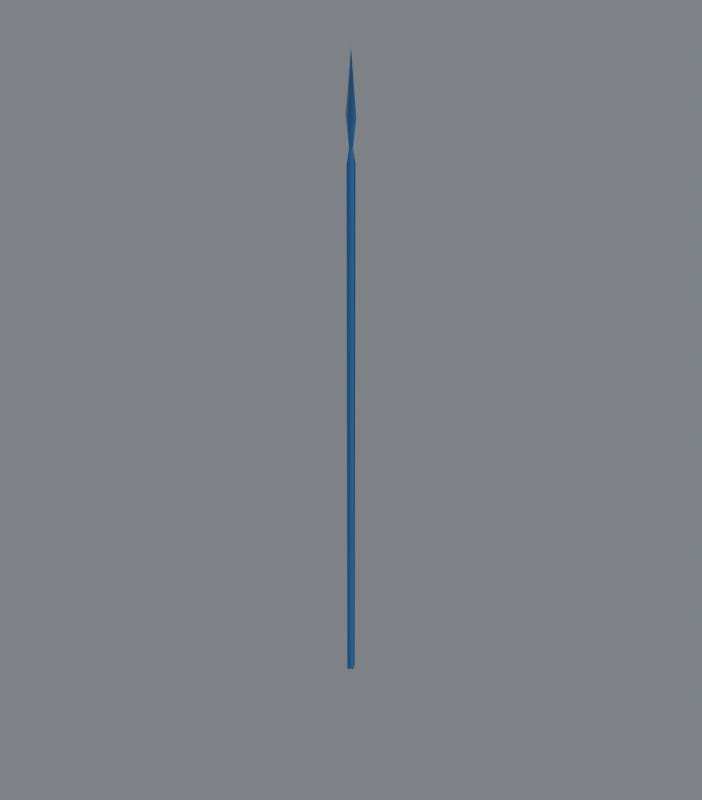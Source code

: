 # Source: Korea_cavalry_spear.blend  (saved by Blender 5.2.45; exported with 4.5.12 LTS)
import bpy
from mathutils import Matrix  # noqa: F401  (used for matrix-valued properties, if any)

bpy.ops.wm.read_factory_settings(use_empty=True)
scene = bpy.context.scene
scene.name = 'Scene'

# ---- collections
col_collection = bpy.data.collections.new('Collection'); scene.collection.children.link(col_collection)

# ---- images (referenced by path relative to the original .blend; pixels are not part of the script)
import os
ASSET_DIR = os.environ.get("B2B_ASSET_DIR", "")  # directory of the original .blend (textures are referenced by path, not embedded)
HERE = os.path.dirname(os.path.abspath(__file__))  # packed textures are extracted next to this script under _unpacked/

def load_image(name, relpath, width, height, colorspace="sRGB"):
    """Load a texture the original file referenced (path relative to the .blend, or extracted next to this script)."""
    p = next((c for c in (os.path.join(HERE, relpath), os.path.join(ASSET_DIR, relpath)) if relpath and os.path.exists(c)), "")
    if p:
        img = bpy.data.images.load(p, check_existing=True)
        img.name = name
    else:  # same state as the original file: an image datablock whose file is absent (Cycles renders it pink)
        img = bpy.data.images.new(name, width, height)
        img.source = "FILE"
        img.filepath = "//" + (relpath or name)
    img.colorspace_settings.name = colorspace
    return img
img_korean_equipment_authored_albedo = load_image('Korean equipment authored albedo', '5e9b2b33d4a5a74ee74bec6f1c159413da1833047e5e2cabe25298795723f892.png', 1024, 1024, 'sRGB')
img_equipment_pattern = load_image('Equipment pattern', 'd22deb07048f57fcbd12e9c4e9a92cfc34290d8752731abe6a899dbfa191b2bf.png', 1024, 1024, 'Non-Color')
img_equipment_roughness = load_image('Equipment roughness', 'cd821d893ca8fba8bbfc70b5316ee51db6f90102fbafae4b92ed11bb07f0148f.png', 1024, 1024, 'Non-Color')
img_equipment_metalness = load_image('Equipment metalness', 'c5d353a2d88dad5ce82da9c2b841dd59bdead9c734eb9bf4cf0dfc7371920c1a.png', 1024, 1024, 'Non-Color')
img_equipment_normal = load_image('Equipment normal', 'd18487a5a6e56d135c2e7d6610d3ff69d18c2e37217cd755feb02f548590415c.png', 1024, 1024, 'Non-Color')

# ---- materials (node trees are filled in below, after node groups)
mat_korea_equipment_shared_source_atlas = bpy.data.materials.new('Korea equipment shared source atlas')
mat_korea_equipment_shared_source_atlas.diffuse_color = (0.25, 0.2, 0.12, 1.0)

# ---- material node trees
mat_korea_equipment_shared_source_atlas.use_nodes = True; mat_korea_equipment_shared_source_atlas.node_tree.nodes.clear()
_N = mat_korea_equipment_shared_source_atlas.node_tree.nodes; _L = mat_korea_equipment_shared_source_atlas.node_tree.links
n0 = _N.new('ShaderNodeBsdfPrincipled'); n0.name = 'Principled BSDF'; n0.location = (-200, 100)
n0.inputs[10].default_value = 0.005
n1 = _N.new('ShaderNodeOutputMaterial'); n1.name = 'Material Output'; n1.location = (200, 100)
n2 = _N.new('ShaderNodeUVMap'); n2.name = 'UV Map'; n2.location = (0, 0)
n2.width = 160
n2.uv_map = 'Korean source atlas UV'
n3 = _N.new('ShaderNodeTexImage'); n3.name = 'Image Texture'; n3.location = (0, 0)
n3.label = 'albedo'
n3.image = img_korean_equipment_authored_albedo
n4 = _N.new('ShaderNodeTexImage'); n4.name = 'Image Texture.001'; n4.location = (0, 0)
n4.label = 'pattern'
n4.image = img_equipment_pattern
n5 = _N.new('ShaderNodeTexImage'); n5.name = 'Image Texture.002'; n5.location = (0, 0)
n5.label = 'roughness'
n5.image = img_equipment_roughness
n6 = _N.new('ShaderNodeTexImage'); n6.name = 'Image Texture.003'; n6.location = (0, 0)
n6.label = 'metalness'
n6.image = img_equipment_metalness
n7 = _N.new('ShaderNodeTexImage'); n7.name = 'Image Texture.004'; n7.location = (0, 0)
n7.label = 'normal'
n7.image = img_equipment_normal
n8 = _N.new('ShaderNodeNormalMap'); n8.name = 'Normal Map'; n8.location = (0, 0)
n8.width = 160
n9 = _N.new('ShaderNodeSeparateColor'); n9.name = 'Separate Color'; n9.location = (0, 0)
n10 = _N.new('ShaderNodeMixRGB'); n10.name = 'Mix (Legacy)'; n10.location = (0, 0)
n10.inputs[2].default_value = (0.05, 0.19, 0.5, 1.0)
_L.new(n0.outputs[0], n1.inputs[0])
_L.new(n2.outputs[0], n3.inputs[0])
_L.new(n2.outputs[0], n4.inputs[0])
_L.new(n2.outputs[0], n5.inputs[0])
_L.new(n5.outputs[0], n0.inputs[2])
_L.new(n2.outputs[0], n6.inputs[0])
_L.new(n6.outputs[0], n0.inputs[1])
_L.new(n2.outputs[0], n7.inputs[0])
_L.new(n7.outputs[0], n8.inputs[1])
_L.new(n8.outputs[0], n0.inputs[5])
_L.new(n4.outputs[0], n9.inputs[0])
_L.new(n9.outputs[0], n10.inputs[0])
_L.new(n3.outputs[0], n10.inputs[1])
_L.new(n10.outputs[0], n0.inputs[0])
n1.is_active_output = True

# ---- world
world_world = bpy.data.worlds.new('World'); scene.world = world_world
world_world.use_nodes = True; world_world.node_tree.nodes.clear()
_N = world_world.node_tree.nodes; _L = world_world.node_tree.links
n0 = _N.new('ShaderNodeOutputWorld'); n0.name = 'World Output'; n0.location = (200, 100)
n1 = _N.new('ShaderNodeBackground'); n1.name = 'Background'; n1.location = (-200, 100)
n1.inputs[0].default_value = (0.3, 0.32, 0.35, 1.0)
n1.inputs[1].default_value = 0.7
_L.new(n1.outputs[0], n0.inputs[0])
n0.is_active_output = True
world_world.color = (0.07, 0.08, 0.09)
world_world.sun_shadow_jitter_overblur = 0.0

# ---- meshes
me_aoe_iv_asset___geo_spear_basic = bpy.data.meshes.new('AoE IV asset · geo_spear_basic')
me_aoe_iv_asset___geo_spear_basic.from_pydata([(0.02451, -0.006569, 2.191), (0.02451, -0.006569, 2.191), (0.02522, -0.00676, -0.8027), (0.02522, -0.00676, -0.8027), (0.02522, -0.00676, -0.8027), (-0.02522, 0.006756, -0.8027), (-0.02522, 0.006756, -0.8027), (-0.02522, 0.006756, -0.8027), (-0.02451, 0.006561, 2.191), (-0.02451, 0.006561, 2.191), (-0.0159, 0.004257, 2.268), (-0.0159, 0.004257, 2.268), (-0.0159, 0.004257, 2.268), (-0.0159, 0.004257, 2.268), (0.0028, 0.01045, 2.268), (0.0028, 0.01045, 2.268), (-0.002804, -0.01046, 2.268), (-0.002804, -0.01046, 2.268), (0.006565, 0.02451, 2.191), (-0.00676, -0.02522, -0.8027), (-0.00676, -0.02522, -0.8027), (0.03901, -0.008942, 2.408), (0.03901, -0.008942, 2.408), (0.005152, 0.01644, 2.408), (-0.006569, -0.02452, 2.191), (-0.03901, 0.008935, 2.408), (-0.03901, 0.008935, 2.408), (-0.005156, -0.01645, 2.408), (0.006756, 0.02522, -0.8027), (0.006756, 0.02522, -0.8027), (-3.994e-06, -8.774e-07, 2.721), (-3.994e-06, -8.774e-07, 2.721), (0.0159, -0.004261, 2.268), (0.0159, -0.004261, 2.268), (0.0159, -0.004261, 2.268), (0.0159, -0.004261, 2.268)], [], [(9, 6, 24), (24, 6, 20), (18, 5, 8), (5, 18, 28), (0, 3, 18), (18, 3, 28), (24, 2, 1), (2, 24, 20), (29, 19, 7), (19, 29, 4), (31, 26, 27), (30, 23, 25), (30, 21, 23), (31, 27, 22), (21, 35, 23), (23, 35, 14), (23, 12, 25), (12, 23, 14), (26, 10, 27), (27, 10, 16), (27, 33, 22), (33, 27, 16), (32, 0, 15), (0, 18, 15), (15, 18, 11), (18, 8, 11), (13, 9, 17), (9, 24, 17), (17, 24, 34), (24, 1, 34)])
_uv = me_aoe_iv_asset___geo_spear_basic.uv_layers.new(name='Native donor UV preserved')
_uv.uv.foreach_set('vector', [0.9399, 0.07959, 0.9219, 0.9966, 0.874, 0.08008, 0.874, 0.08008, 0.9219, 0.9966, 0.856, 0.9965, 0.6382, 0.08057, 0.541, 0.997, 0.5723, 0.08008, 0.541, 0.997, 0.6382, 0.08057, 0.6069, 0.9972, 0.7041, 0.08057, 0.6733, 0.9974, 0.6382, 0.08057, 0.6382, 0.08057, 0.6733, 0.9974, 0.6069, 0.9972, 0.874, 0.08008, 0.7896, 0.9964, 0.8086, 0.0791, 0.7896, 0.9964, 0.874, 0.08008, 0.856, 0.9965, 0.3748, 0.272, 0.4683, 0.272, 0.4214, 0.2832, 0.4683, 0.272, 0.3748, 0.272, 0.4214, 0.2603, 0.3037, 0.4478, 0.4158, 0.6594, 0.3037, 0.668, 0.1571, 0.1553, 0.1571, 0.376, 0.04529, 0.3672, 0.1571, 0.1553, 0.269, 0.3677, 0.1571, 0.376, 0.3037, 0.4478, 0.3037, 0.668, 0.1919, 0.6594, 0.269, 0.3677, 0.2217, 0.4272, 0.1571, 0.376, 0.1571, 0.376, 0.2217, 0.4272, 0.1571, 0.4307, 0.1571, 0.376, 0.09259, 0.4272, 0.04529, 0.3672, 0.09259, 0.4272, 0.1571, 0.376, 0.1571, 0.4307, 0.4158, 0.6594, 0.3684, 0.7195, 0.3037, 0.668, 0.3037, 0.668, 0.3684, 0.7195, 0.3037, 0.7229, 0.3037, 0.668, 0.2394, 0.7195, 0.1919, 0.6594, 0.2394, 0.7195, 0.3037, 0.668, 0.3037, 0.7229, 0.6914, 0.003906, 0.7041, 0.08057, 0.6455, 0.004395, 0.7041, 0.08057, 0.6382, 0.08057, 0.6455, 0.004395, 0.6455, 0.004395, 0.6382, 0.08057, 0.5996, 0.003418, 0.6382, 0.08057, 0.5723, 0.08008, 0.5996, 0.003418, 0.9258, 0.003418, 0.9399, 0.07959, 0.8804, 0.003418, 0.9399, 0.07959, 0.874, 0.08008, 0.8804, 0.003418, 0.8804, 0.003418, 0.874, 0.08008, 0.8345, 0.00293, 0.874, 0.08008, 0.8086, 0.0791, 0.8345, 0.00293])
_uv = me_aoe_iv_asset___geo_spear_basic.uv_layers.new(name='Korean source atlas UV')
_uv.uv.foreach_set('vector', [0.226, 0.6197, 0.1325, 0.6232, 0.226, 0.0528, 0.226, 0.0528, 0.1325, 0.6232, 0.1325, 0.04, 0.226, 0.5833, 0.1325, 0.18, 0.226, 0.1891, 0.1325, 0.18, 0.226, 0.5833, 0.1325, 0.5857, 0.226, 0.3802, 0.1325, 0.3767, 0.226, 0.9469, 0.226, 0.9469, 0.1325, 0.3767, 0.1325, 0.96, 0.226, 0.4167, 0.1325, 0.82, 0.226, 0.8109, 0.1325, 0.82, 0.226, 0.4167, 0.1325, 0.4142, 0.1977, 0.96, 0.1772, 0.04, 0.1492, 0.6232, 0.1772, 0.04, 0.1977, 0.96, 0.2258, 0.3767, 0.1175, 0.4999, 0.1077, 0.004981, 0.1077, 0.4346, 0.1175, 0.4999, 0.1077, 0.5654, 0.1077, 0.004981, 0.1175, 0.4999, 0.1077, 0.995, 0.1077, 0.5654, 0.1175, 0.4999, 0.1077, 0.4346, 0.1077, 0.995, 0.1077, 0.995, 0.1034, 0.7017, 0.1077, 0.5654, 0.1077, 0.7998, 0.1034, 0.4223, 0.1034, 0.6906, 0.1077, 0.5654, 0.1034, 0.2983, 0.1077, 0.004981, 0.1034, 0.2983, 0.1077, 0.5654, 0.1034, 0.5355, 0.1077, 0.004981, 0.1034, 0.2983, 0.1077, 0.4346, 0.1077, 0.1999, 0.1034, 0.5776, 0.1034, 0.3092, 0.1077, 0.4346, 0.1034, 0.7017, 0.1077, 0.995, 0.1034, 0.7017, 0.1077, 0.4346, 0.1034, 0.4644, 0.2284, 0.4223, 0.226, 0.3802, 0.2284, 0.6906, 0.226, 0.3802, 0.226, 0.9469, 0.2284, 0.6906, 0.2284, 0.5355, 0.226, 0.5833, 0.2284, 0.2983, 0.226, 0.5833, 0.226, 0.1891, 0.2284, 0.2983, 0.2284, 0.5776, 0.226, 0.6197, 0.2284, 0.3092, 0.226, 0.6197, 0.226, 0.0528, 0.2284, 0.3092, 0.2284, 0.4644, 0.226, 0.4167, 0.2284, 0.7017, 0.226, 0.4167, 0.226, 0.8109, 0.2284, 0.7017])
_uv.active_render = True
me_aoe_iv_asset___geo_spear_basic.materials.append(mat_korea_equipment_shared_source_atlas)
me_aoe_iv_asset___geo_spear_basic.update()
me_aoe_iv_asset___geo_spear_basic.normals_split_custom_set([tuple(v) for v in zip(*[iter([-0.8466, -0.5301, 0.04745, -0.8659, -0.5002, 5.559e-05, -0.253, -0.9648, 0.07117, -0.253, -0.9648, 0.07117, -0.866, -0.5, 0.0001724, -0.2537, -0.9673, 3.197e-05, 0.2639, 0.962, 0.06976, -0.4936, 0.8697, -2.352e-07, -0.4623, 0.8855, 0.04701, -0.4936, 0.8697, -2.888e-07, 0.2639, 0.962, 0.06976, 0.2645, 0.9644, 0.000138, 0.8475, 0.5287, 0.04663, 0.8663, 0.4996, 3.485e-05, 0.2638, 0.9621, 0.06977, 0.2638, 0.9621, 0.06985, 0.8663, 0.4996, 1.982e-05, 0.2644, 0.9644, 3.822e-05, -0.2531, -0.9648, 0.07114, 0.5122, -0.8589, 1.406e-06, 0.4717, -0.8805, 0.04718, 0.5122, -0.8589, 1.096e-06, -0.2531, -0.9648, 0.07114, -0.2537, -0.9673, 0.0001348, 1.113e-07, 0.007862, -1.0, -4.331e-08, 0.007862, -1.0, 2.957e-08, 0.007862, -1.0, 2.831e-07, 0.007862, -1.0, 3.271e-07, 0.007862, -1.0, -2.072e-08, 0.007862, -1.0, -0.1788, -0.9826, 0.05079, -0.6163, -0.7874, -0.00895, -0.1792, -0.9837, -0.01113, 0.2907, 0.9555, 0.04928, 0.2912, 0.9566, -0.01162, -0.1824, 0.9832, -0.01168, 0.1897, 0.9806, 0.04977, 0.6171, 0.7868, -0.008759, 0.1902, 0.9817, -0.01094, -0.2801, -0.9586, 0.05033, -0.2805, -0.9598, -0.0118, 0.1932, -0.9811, -0.01173, 0.6172, 0.7867, -0.01363, 0.6283, 0.775, -0.06863, 0.1903, 0.9817, -0.009276, 0.2648, 0.9643, 0.001277, 0.6862, 0.7251, -0.05754, 0.264, 0.9625, -0.06244, 0.2911, 0.9567, -0.002189, -0.1985, 0.9785, -0.05687, -0.1827, 0.9832, -0.001995, -0.2258, 0.9728, -0.05183, 0.2644, 0.9644, 0.001234, 0.2636, 0.9627, -0.06087, -0.6164, -0.7873, -0.01375, -0.6322, -0.7717, -0.06977, -0.1794, -0.9837, -0.009302, -0.2541, -0.9672, 0.001166, -0.6899, -0.7215, -0.05859, -0.2533, -0.9653, -0.06374, -0.2805, -0.9598, -0.002344, 0.2094, -0.9761, -0.05789, 0.1935, -0.9811, -0.002198, 0.2367, -0.9702, -0.05265, -0.2537, -0.9673, 0.001188, -0.2529, -0.9655, -0.06215, 0.823, 0.559, 0.1009, 0.8475, 0.5287, 0.04666, 0.2566, 0.9563, 0.1399, 0.8475, 0.5287, 0.04669, 0.2637, 0.9621, 0.06987, 0.2565, 0.9564, 0.1399, 0.2566, 0.9563, 0.14, 0.2638, 0.962, 0.06981, -0.4228, 0.9005, 0.1018, 0.2638, 0.962, 0.06978, -0.4623, 0.8855, 0.04702, -0.4228, 0.9005, 0.1018, -0.8252, -0.5554, 0.1031, -0.8466, -0.5301, 0.04748, -0.2531, -0.9569, 0.1424, -0.8466, -0.5301, 0.04751, -0.253, -0.9648, 0.07121, -0.253, -0.9569, 0.1424, -0.2531, -0.9569, 0.1424, -0.2531, -0.9648, 0.07118, 0.4417, -0.8913, 0.1026, -0.2531, -0.9648, 0.07114, 0.4717, -0.8805, 0.04717, 0.4417, -0.8913, 0.1025])] * 3)])
me_aoe_iv_asset___geo_spear_basic_001 = bpy.data.meshes.new('AoE IV asset · geo_spear_basic.001')
me_aoe_iv_asset___geo_spear_basic_001.from_pydata([(-0.008583, -0.03339, 2.158), (-0.01053, -0.03493, 2.406), (-0.008705, -0.03384, -0.8027), (-0.008705, -0.03384, -0.8027), (-0.06596, 0.01461, 2.406), (-0.06596, 0.01461, 2.406), (0.03384, -0.008698, -0.8027), (0.03384, -0.008698, -0.8027), (0.03384, -0.008698, -0.8027), (0.008575, 0.03339, 2.158), (0.03336, -0.008575, 2.158), (0.03336, -0.008575, 2.158), (-2.98e-06, -8.774e-07, 2.723), (-2.98e-06, -8.774e-07, 2.723), (-0.03384, 0.008705, -0.8027), (-0.03384, 0.008705, -0.8027), (-0.03384, 0.008705, -0.8027), (0.008698, 0.03384, -0.8027), (0.008698, 0.03384, -0.8027), (0.01052, 0.0349, 2.406), (-0.02374, 0.006107, 2.262), (-0.02374, 0.006107, 2.262), (-0.02374, 0.006107, 2.262), (-0.02374, 0.006107, 2.262), (0.004242, 0.01651, 2.262), (0.004242, 0.01651, 2.262), (0.06596, -0.01461, 2.406), (0.06596, -0.01461, 2.406), (-0.03339, 0.008583, 2.158), (-0.03339, 0.008583, 2.158), (0.02374, -0.006104, 2.262), (0.02374, -0.006104, 2.262), (0.02374, -0.006104, 2.262), (0.02374, -0.006104, 2.262), (-0.00425, -0.01651, 2.262), (-0.00425, -0.01651, 2.262)], [], [(29, 15, 0), (0, 15, 3), (9, 14, 28), (14, 9, 17), (10, 7, 9), (9, 7, 17), (0, 6, 11), (6, 0, 3), (18, 2, 16), (2, 18, 8), (13, 5, 1), (12, 19, 4), (12, 26, 19), (13, 1, 27), (26, 24, 19), (24, 26, 33), (19, 22, 4), (22, 19, 24), (5, 34, 1), (34, 5, 20), (1, 31, 27), (31, 1, 34), (30, 10, 25), (10, 9, 25), (25, 9, 21), (9, 28, 21), (23, 29, 35), (29, 0, 35), (35, 0, 32), (0, 11, 32)])
_uv = me_aoe_iv_asset___geo_spear_basic_001.uv_layers.new(name='Native donor UV preserved')
_uv.uv.foreach_set('vector', [0.9399, 0.07959, 0.9219, 0.9966, 0.874, 0.08008, 0.874, 0.08008, 0.9219, 0.9966, 0.856, 0.9965, 0.6382, 0.08057, 0.541, 0.997, 0.5723, 0.08008, 0.541, 0.997, 0.6382, 0.08057, 0.6069, 0.9972, 0.7041, 0.08057, 0.6733, 0.9974, 0.6382, 0.08057, 0.6382, 0.08057, 0.6733, 0.9974, 0.6069, 0.9972, 0.874, 0.08008, 0.7896, 0.9964, 0.8086, 0.0791, 0.7896, 0.9964, 0.874, 0.08008, 0.856, 0.9965, 0.3748, 0.272, 0.4683, 0.272, 0.4214, 0.2832, 0.4683, 0.272, 0.3748, 0.272, 0.4214, 0.2603, 0.3037, 0.4478, 0.4158, 0.6594, 0.3037, 0.668, 0.1571, 0.1553, 0.1571, 0.376, 0.04529, 0.3672, 0.1571, 0.1553, 0.269, 0.3677, 0.1571, 0.376, 0.3037, 0.4478, 0.3037, 0.668, 0.1919, 0.6594, 0.269, 0.3677, 0.1571, 0.4307, 0.1571, 0.376, 0.1571, 0.4307, 0.269, 0.3677, 0.2217, 0.4272, 0.1571, 0.376, 0.09259, 0.4272, 0.04529, 0.3672, 0.09259, 0.4272, 0.1571, 0.376, 0.1571, 0.4307, 0.4158, 0.6594, 0.3037, 0.7229, 0.3037, 0.668, 0.3037, 0.7229, 0.4158, 0.6594, 0.3684, 0.7195, 0.3037, 0.668, 0.2394, 0.7195, 0.1919, 0.6594, 0.2394, 0.7195, 0.3037, 0.668, 0.3037, 0.7229, 0.6914, 0.003906, 0.7041, 0.08057, 0.6455, 0.004395, 0.7041, 0.08057, 0.6382, 0.08057, 0.6455, 0.004395, 0.6455, 0.004395, 0.6382, 0.08057, 0.5996, 0.003418, 0.6382, 0.08057, 0.5723, 0.08008, 0.5996, 0.003418, 0.9258, 0.003418, 0.9399, 0.07959, 0.8804, 0.003418, 0.9399, 0.07959, 0.874, 0.08008, 0.8804, 0.003418, 0.8804, 0.003418, 0.874, 0.08008, 0.8345, 0.00293, 0.874, 0.08008, 0.8086, 0.0791, 0.8345, 0.00293])
_uv = me_aoe_iv_asset___geo_spear_basic_001.uv_layers.new(name='Korean source atlas UV')
_uv.uv.foreach_set('vector', [0.2249, 0.6042, 0.1325, 0.6057, 0.2249, 0.09549, 0.2249, 0.09549, 0.1325, 0.6057, 0.1325, 0.08994, 0.2249, 0.5642, 0.1325, 0.2467, 0.2249, 0.2501, 0.1325, 0.2467, 0.2249, 0.5642, 0.1325, 0.5651, 0.2249, 0.3962, 0.1325, 0.3948, 0.2249, 0.9049, 0.2249, 0.9049, 0.1325, 0.3948, 0.1325, 0.9104, 0.2249, 0.4358, 0.1325, 0.7533, 0.2249, 0.7496, 0.1325, 0.7533, 0.2249, 0.4358, 0.1325, 0.4348, 0.1953, 0.9104, 0.1797, 0.08994, 0.1572, 0.6057, 0.1797, 0.08994, 0.1953, 0.9104, 0.2178, 0.3948, 0.1175, 0.5, 0.1076, 0.006307, 0.1076, 0.4212, 0.1175, 0.5, 0.1076, 0.5787, 0.1076, 0.006307, 0.1175, 0.5, 0.1076, 0.9937, 0.1076, 0.5787, 0.1175, 0.5, 0.1076, 0.4212, 0.1076, 0.9937, 0.1076, 0.9937, 0.1031, 0.5317, 0.1076, 0.5787, 0.1031, 0.7003, 0.1076, 0.323, 0.1031, 0.4262, 0.1076, 0.5787, 0.1031, 0.3223, 0.1076, 0.006307, 0.1031, 0.3223, 0.1076, 0.5787, 0.1031, 0.5317, 0.1076, 0.006307, 0.1031, 0.4682, 0.1076, 0.4212, 0.1031, 0.3001, 0.1076, 0.6773, 0.1031, 0.5742, 0.1076, 0.4212, 0.1031, 0.6777, 0.1076, 0.9937, 0.1031, 0.6777, 0.1076, 0.4212, 0.1031, 0.4682, 0.2281, 0.4262, 0.2249, 0.3962, 0.2281, 0.7003, 0.2249, 0.3962, 0.2249, 0.9049, 0.2281, 0.7003, 0.2281, 0.5317, 0.2249, 0.5642, 0.2281, 0.3223, 0.2249, 0.5642, 0.2249, 0.2501, 0.2281, 0.3223, 0.2281, 0.5742, 0.2249, 0.6042, 0.2281, 0.3001, 0.2249, 0.6042, 0.2249, 0.09549, 0.2281, 0.3001, 0.2281, 0.4682, 0.2249, 0.4358, 0.2281, 0.6777, 0.2249, 0.4358, 0.2249, 0.7496, 0.2281, 0.6777])
_uv.active_render = True
me_aoe_iv_asset___geo_spear_basic_001.materials.append(mat_korea_equipment_shared_source_atlas)
me_aoe_iv_asset___geo_spear_basic_001.update()
me_aoe_iv_asset___geo_spear_basic_001.normals_split_custom_set([tuple(v) for v in zip(*[iter([-0.8433, -0.536, 0.03941, -0.8623, -0.5063, 6.598e-07, -0.2458, -0.9677, 0.05549, -0.2459, -0.9677, 0.05544, -0.8623, -0.5064, 1.744e-06, -0.2462, -0.9692, -3.643e-05, 0.2495, 0.9668, 0.05456, -0.4995, 0.8663, -5.727e-07, -0.4686, 0.8825, 0.03903, -0.4995, 0.8663, -6.95e-07, 0.2496, 0.9668, 0.05452, 0.2499, 0.9683, 6.51e-05, 0.8421, 0.538, 0.03897, 0.8595, 0.5111, 8.889e-07, 0.2495, 0.9668, 0.0546, 0.2495, 0.9668, 0.05455, 0.8596, 0.511, 1.992e-06, 0.2499, 0.9683, -3.565e-05, -0.246, -0.9677, 0.05551, 0.5179, -0.8554, 9.749e-08, 0.4873, -0.8724, 0.03927, 0.518, -0.8554, 9.532e-07, -0.2459, -0.9677, 0.05554, -0.2463, -0.9692, 6.544e-05, 1.463e-07, 0.007862, -1.0, 1.139e-07, 0.007862, -1.0, 3.353e-07, 0.007862, -1.0, -1.962e-07, 0.007862, -1.0, -4.724e-07, 0.007862, -1.0, -2.119e-08, 0.007862, -1.0, -0.1702, -0.9793, 0.1092, -0.672, -0.7404, -0.01665, -0.1722, -0.9846, -0.02988, 0.2889, 0.9514, 0.1069, 0.296, 0.9547, -0.03095, -0.2588, 0.9657, -0.02281, 0.1758, 0.9785, 0.1082, 0.6757, 0.737, -0.01638, 0.1833, 0.9826, -0.02932, -0.2835, -0.9529, 0.108, -0.2853, -0.9579, -0.03137, 0.2683, -0.9631, -0.02284, 0.6759, 0.7369, -0.009168, 0.1752, 0.9739, -0.1442, 0.1841, 0.9829, -0.009073, 0.2449, 0.9521, -0.1829, 0.7303, 0.6817, -0.04362, 0.7198, 0.6735, -0.168, 0.2959, 0.9551, -0.01327, -0.2654, 0.9552, -0.1308, -0.2596, 0.9657, -0.005897, -0.3047, 0.945, -0.1192, 0.2568, 0.9664, -0.004879, 0.2474, 0.958, -0.145, -0.6722, -0.7403, -0.009421, -0.1715, -0.9742, -0.1469, -0.173, -0.9849, -0.009344, -0.2412, -0.9526, -0.1856, -0.7268, -0.6854, -0.04386, -0.7237, -0.6688, -0.1703, -0.2851, -0.9584, -0.01366, 0.2771, -0.9516, -0.1329, 0.2691, -0.9631, -0.006092, 0.3164, -0.9409, -0.121, -0.2459, -0.9693, -0.005188, -0.2437, -0.9585, -0.1477, 0.82, 0.5648, 0.09283, 0.842, 0.538, 0.03899, 0.25, 0.9611, 0.1172, 0.8421, 0.538, 0.03902, 0.2495, 0.9668, 0.05455, 0.25, 0.9611, 0.1172, 0.2501, 0.9611, 0.1172, 0.2495, 0.9668, 0.05458, -0.4389, 0.8936, 0.09407, 0.2495, 0.9668, 0.05459, -0.4686, 0.8825, 0.03906, -0.439, 0.8936, 0.09407, -0.8222, -0.5613, 0.09485, -0.8433, -0.536, 0.0394, -0.2445, -0.9624, 0.1183, -0.8433, -0.5359, 0.03942, -0.2458, -0.9677, 0.05554, -0.2445, -0.9624, 0.1184, -0.2445, -0.9624, 0.1183, -0.2459, -0.9677, 0.05551, 0.4578, -0.884, 0.09472, -0.246, -0.9677, 0.05553, 0.4873, -0.8724, 0.03929, 0.4578, -0.884, 0.0947])] * 3)])
me_aoe_iv_asset___geo_spear_basic_002 = bpy.data.meshes.new('AoE IV asset · geo_spear_basic.002')
me_aoe_iv_asset___geo_spear_basic_002.from_pydata([(0.01257, 0.04858, 2.148), (-0.04865, 0.01244, 2.148), (-0.04865, 0.01244, 2.148), (0.01333, 0.04515, 2.408), (0.01173, 0.04565, -0.8052), (0.01173, 0.04565, -0.8052), (-0.008148, -0.03061, 2.268), (-0.008148, -0.03061, 2.268), (-0.03741, 0.009697, 2.266), (-0.03741, 0.009697, 2.266), (-0.03741, 0.009697, 2.266), (-0.03741, 0.009697, 2.266), (-0.01334, -0.04517, 2.408), (-0.01257, -0.04858, 2.148), (0.04562, -0.01173, -0.8052), (0.04562, -0.01173, -0.8052), (0.04562, -0.01173, -0.8052), (0.008141, 0.03061, 2.268), (0.008141, 0.03061, 2.268), (0.04861, -0.01244, 2.148), (0.04861, -0.01244, 2.148), (-3.994e-06, -8.774e-07, 2.752), (-3.994e-06, -8.774e-07, 2.752), (0.07617, -0.01722, 2.408), (0.07617, -0.01722, 2.408), (0.03741, -0.009689, 2.266), (0.03741, -0.009689, 2.266), (0.03741, -0.009689, 2.266), (0.03741, -0.009689, 2.266), (-0.04565, 0.01173, -0.8052), (-0.04565, 0.01173, -0.8052), (-0.04565, 0.01173, -0.8052), (-0.01174, -0.04565, -0.8052), (-0.01174, -0.04565, -0.8052), (-0.07617, 0.01722, 2.408), (-0.07617, 0.01722, 2.408)], [], [(2, 33, 13), (33, 2, 30), (0, 29, 1), (29, 0, 4), (19, 4, 0), (4, 19, 15), (13, 14, 20), (14, 13, 33), (16, 31, 5), (31, 16, 32), (22, 35, 12), (21, 3, 34), (21, 23, 3), (22, 12, 24), (23, 17, 3), (17, 23, 28), (3, 10, 34), (10, 3, 17), (35, 6, 12), (6, 35, 8), (12, 26, 24), (26, 12, 6), (25, 19, 18), (19, 0, 18), (18, 0, 9), (0, 1, 9), (11, 2, 7), (2, 13, 7), (7, 13, 27), (13, 20, 27)])
_uv = me_aoe_iv_asset___geo_spear_basic_002.uv_layers.new(name='Native donor UV preserved')
_uv.uv.foreach_set('vector', [0.9399, 0.07959, 0.856, 0.9965, 0.874, 0.08008, 0.856, 0.9965, 0.9399, 0.07959, 0.9219, 0.9966, 0.6382, 0.08057, 0.541, 0.997, 0.5723, 0.08008, 0.541, 0.997, 0.6382, 0.08057, 0.6069, 0.9972, 0.7041, 0.08057, 0.6069, 0.9972, 0.6382, 0.08057, 0.6069, 0.9972, 0.7041, 0.08057, 0.6733, 0.9974, 0.874, 0.08008, 0.7896, 0.9964, 0.8086, 0.0791, 0.7896, 0.9964, 0.874, 0.08008, 0.856, 0.9965, 0.4214, 0.2603, 0.4214, 0.2832, 0.3748, 0.272, 0.4214, 0.2832, 0.4214, 0.2603, 0.4683, 0.272, 0.3037, 0.4478, 0.4158, 0.6594, 0.3037, 0.668, 0.1571, 0.1553, 0.1571, 0.376, 0.04529, 0.3672, 0.1571, 0.1553, 0.269, 0.3677, 0.1571, 0.376, 0.3037, 0.4478, 0.3037, 0.668, 0.1919, 0.6594, 0.269, 0.3677, 0.1571, 0.4307, 0.1571, 0.376, 0.1571, 0.4307, 0.269, 0.3677, 0.2217, 0.4272, 0.1571, 0.376, 0.09259, 0.4272, 0.04529, 0.3672, 0.09259, 0.4272, 0.1571, 0.376, 0.1571, 0.4307, 0.4158, 0.6594, 0.3037, 0.7229, 0.3037, 0.668, 0.3037, 0.7229, 0.4158, 0.6594, 0.3684, 0.7195, 0.3037, 0.668, 0.2394, 0.7195, 0.1919, 0.6594, 0.2394, 0.7195, 0.3037, 0.668, 0.3037, 0.7229, 0.6914, 0.003906, 0.7041, 0.08057, 0.6455, 0.004395, 0.7041, 0.08057, 0.6382, 0.08057, 0.6455, 0.004395, 0.6455, 0.004395, 0.6382, 0.08057, 0.5996, 0.003418, 0.6382, 0.08057, 0.5723, 0.08008, 0.5996, 0.003418, 0.9258, 0.003418, 0.9399, 0.07959, 0.8804, 0.003418, 0.9399, 0.07959, 0.874, 0.08008, 0.8804, 0.003418, 0.8804, 0.003418, 0.874, 0.08008, 0.8345, 0.00293, 0.874, 0.08008, 0.8086, 0.0791, 0.8345, 0.00293])
_uv = me_aoe_iv_asset___geo_spear_basic_002.uv_layers.new(name='Korean source atlas UV')
_uv.uv.foreach_set('vector', [0.2238, 0.6167, 0.1325, 0.07232, 0.2238, 0.04486, 0.1325, 0.07232, 0.2238, 0.6167, 0.1325, 0.6101, 0.2238, 0.5798, 0.1325, 0.2101, 0.2238, 0.1911, 0.1325, 0.2101, 0.2238, 0.5798, 0.1325, 0.5745, 0.2238, 0.3836, 0.1325, 0.928, 0.2238, 0.9554, 0.1325, 0.928, 0.2238, 0.3836, 0.1325, 0.3902, 0.2238, 0.4202, 0.1325, 0.7897, 0.2238, 0.8087, 0.1325, 0.7897, 0.2238, 0.4202, 0.1325, 0.4254, 0.2221, 0.3902, 0.1528, 0.6101, 0.1964, 0.928, 0.1528, 0.6101, 0.2221, 0.3902, 0.1786, 0.07232, 0.1175, 0.5, 0.1069, 0.0164, 0.1069, 0.4153, 0.1175, 0.5, 0.1069, 0.5846, 0.1069, 0.0164, 0.1175, 0.5, 0.1069, 0.9836, 0.1069, 0.5846, 0.1175, 0.5, 0.1069, 0.4153, 0.1069, 0.9836, 0.1069, 0.9836, 0.1025, 0.5517, 0.1069, 0.5846, 0.1025, 0.787, 0.1069, 0.3387, 0.1025, 0.4093, 0.1069, 0.5846, 0.1025, 0.2624, 0.1069, 0.0164, 0.1025, 0.2624, 0.1069, 0.5846, 0.1025, 0.5517, 0.1069, 0.0164, 0.1025, 0.4483, 0.1069, 0.4153, 0.1025, 0.2133, 0.1069, 0.6616, 0.1025, 0.591, 0.1069, 0.4153, 0.1025, 0.7376, 0.1069, 0.9836, 0.1025, 0.7376, 0.1069, 0.4153, 0.1025, 0.4483, 0.2275, 0.4093, 0.2238, 0.3836, 0.2275, 0.787, 0.2238, 0.3836, 0.2238, 0.9554, 0.2275, 0.787, 0.2275, 0.5517, 0.2238, 0.5798, 0.2275, 0.2624, 0.2238, 0.5798, 0.2238, 0.1911, 0.2275, 0.2624, 0.2275, 0.591, 0.2238, 0.6167, 0.2275, 0.2133, 0.2238, 0.6167, 0.2238, 0.04486, 0.2275, 0.2133, 0.2275, 0.4483, 0.2238, 0.4202, 0.2275, 0.7376, 0.2238, 0.4202, 0.2238, 0.8087, 0.2275, 0.7376])
_uv.active_render = True
me_aoe_iv_asset___geo_spear_basic_002.materials.append(mat_korea_equipment_shared_source_atlas)
me_aoe_iv_asset___geo_spear_basic_002.update()
me_aoe_iv_asset___geo_spear_basic_002.normals_split_custom_set([tuple(v) for v in zip(*[iter([-0.8526, -0.521, 0.03946, -0.2462, -0.9692, -0.007919, -0.2458, -0.9677, 0.05553, -0.2462, -0.9692, -0.00793, -0.8526, -0.521, 0.03945, -0.8623, -0.5063, -0.007893, 0.2495, 0.9668, 0.05455, -0.4995, 0.8663, -0.007806, -0.484, 0.8742, 0.039, -0.4995, 0.8663, -0.007813, 0.2495, 0.9668, 0.05455, 0.2499, 0.9682, -0.007843, 0.8478, 0.5289, 0.03887, 0.2498, 0.9683, -0.007761, 0.2495, 0.9669, 0.05453, 0.2498, 0.9683, -0.007806, 0.8478, 0.5289, 0.03887, 0.8595, 0.5111, -0.007754, -0.2459, -0.9677, 0.05547, 0.5179, -0.8554, -0.007852, 0.4966, -0.8671, 0.0394, 0.5179, -0.8554, -0.007845, -0.2459, -0.9677, 0.05543, -0.2463, -0.9692, -0.00792, -2.739e-07, 0.007862, -1.0, 6.955e-07, 0.007862, -1.0, 1.141e-08, 0.007862, -1.0, -1.269e-08, 0.007862, -1.0, -3.935e-07, 0.007862, -1.0, 1.786e-07, 0.007862, -1.0, -0.1818, -0.9744, 0.1326, -0.7158, -0.6982, -0.009331, -0.1826, -0.9831, -0.01525, 0.2873, 0.9492, 0.1286, 0.2952, 0.9553, -0.0167, -0.307, 0.9516, -0.01588, 0.1855, 0.974, 0.1302, 0.7146, 0.6994, -0.009195, 0.1937, 0.9809, -0.01495, -0.2837, -0.9499, 0.1311, -0.2845, -0.9585, -0.01689, 0.3193, -0.9475, -0.01592, 0.7146, 0.6995, 0.003696, 0.1855, 0.9727, -0.1396, 0.1943, 0.9809, 0.01218, 0.2439, 0.9526, -0.1817, 0.7586, 0.6507, -0.0336, 0.7603, 0.63, -0.1584, 0.2951, 0.9555, 0.003461, -0.3138, 0.9416, -0.1225, -0.3077, 0.9515, 0.00265, -0.3529, 0.9297, -0.1055, 0.2556, 0.9666, 0.01728, 0.246, 0.9592, -0.1393, -0.7158, -0.6983, 0.0035, -0.1817, -0.973, -0.1423, -0.1832, -0.983, 0.01211, -0.2401, -0.9531, -0.1844, -0.7597, -0.6494, -0.03377, -0.7608, -0.629, -0.1598, -0.2843, -0.9587, 0.003355, 0.3328, -0.9348, -0.1242, 0.32, -0.9474, 0.002406, 0.3717, -0.9222, -0.1066, -0.2447, -0.9694, 0.0173, -0.2423, -0.9598, -0.142, 0.8396, 0.5364, 0.08551, 0.8478, 0.5289, 0.03889, 0.25, 0.9611, 0.1172, 0.8478, 0.5289, 0.03891, 0.2494, 0.9668, 0.05459, 0.25, 0.9611, 0.1173, 0.2501, 0.9611, 0.1172, 0.2495, 0.9668, 0.05461, -0.4611, 0.8832, 0.08598, 0.2496, 0.9668, 0.05453, -0.4839, 0.8742, 0.03903, -0.4611, 0.8832, 0.08597, -0.8385, -0.5379, 0.08702, -0.8526, -0.5211, 0.03949, -0.2464, -0.9618, 0.1192, -0.8526, -0.521, 0.03948, -0.2459, -0.9677, 0.05552, -0.2464, -0.9618, 0.1192, -0.2465, -0.9618, 0.1192, -0.2459, -0.9677, 0.05553, 0.4798, -0.8731, 0.08653, -0.246, -0.9677, 0.05556, 0.4966, -0.8671, 0.03941, 0.4798, -0.8731, 0.08651])] * 3)])

# ---- objects
ob_aoe4___aoe_iv_asset = bpy.data.objects.new('AoE4 · AoE IV asset', None)
ob_korea_cavalry_spear_lod0 = bpy.data.objects.new('Korea_cavalry_spear_LOD0', me_aoe_iv_asset___geo_spear_basic)
ob_korea_cavalry_spear_lod1 = bpy.data.objects.new('Korea_cavalry_spear_LOD1', me_aoe_iv_asset___geo_spear_basic_001)
ob_korea_cavalry_spear_lod2 = bpy.data.objects.new('Korea_cavalry_spear_LOD2', me_aoe_iv_asset___geo_spear_basic_002)

# ---- transforms, parenting, visibility, modifiers, constraints
ob_aoe4___aoe_iv_asset.location = (0.0, 0.0, 0.0)
ob_korea_cavalry_spear_lod0.parent = ob_aoe4___aoe_iv_asset
ob_korea_cavalry_spear_lod0.location = (0.0, 0.0, 0.0)
ob_korea_cavalry_spear_lod1.parent = ob_aoe4___aoe_iv_asset
ob_korea_cavalry_spear_lod1.location = (0.0, 0.0, 0.0)
ob_korea_cavalry_spear_lod1.hide_render = True
ob_korea_cavalry_spear_lod2.parent = ob_aoe4___aoe_iv_asset
ob_korea_cavalry_spear_lod2.location = (0.0, 0.0, 0.0)
ob_korea_cavalry_spear_lod2.hide_render = True

# ---- collection membership
scene.collection.objects.link(ob_aoe4___aoe_iv_asset)
scene.collection.objects.link(ob_korea_cavalry_spear_lod0)
scene.collection.objects.link(ob_korea_cavalry_spear_lod1)
scene.collection.objects.link(ob_korea_cavalry_spear_lod2)

# ---- scene / render settings (as saved in the file)
scene.frame_start = 1; scene.frame_end = 250; scene.frame_set(1)
scene.render.engine = 'BLENDER_EEVEE_NEXT'
scene.render.resolution_x = 720
scene.render.resolution_y = 820
scene.render.bake_bias = 0.0
scene.render.bake_samples = 0
scene.render.compositor_device = 'GPU'
scene.eevee.use_volume_custom_range = False
scene.eevee.fast_gi_thickness_near = 0.1
scene.eevee.fast_gi_thickness_far = 0.0
scene.eevee.ray_tracing_options.screen_trace_thickness = 0.1
bpy.context.view_layer.update()

# ---- added for rendering (the .blend has no active camera and no usable light): camera, sun
cam_auto = bpy.data.cameras.new('AutoCamera')
cam_auto.lens = 50.0
cam_auto.sensor_width = 36.0
cam_auto.clip_end = 1000.0
ob_auto_camera = bpy.data.objects.new('AutoCamera', cam_auto)
scene.collection.objects.link(ob_auto_camera)
ob_auto_camera.location = (3.2611, -3.91333, 3.56787)
ob_auto_camera.rotation_euler = (1.09748, -7.21219e-08, 0.694738)
scene.camera = ob_auto_camera
light_auto_sun = bpy.data.lights.new('AutoSun', 'SUN')
light_auto_sun.energy = 3.0
light_auto_sun.angle = 0.0523599
ob_auto_sun = bpy.data.objects.new('AutoSun', light_auto_sun)
scene.collection.objects.link(ob_auto_sun)
ob_auto_sun.rotation_euler = (0.872665, 0.174533, 0.523599)
bpy.context.view_layer.update()

